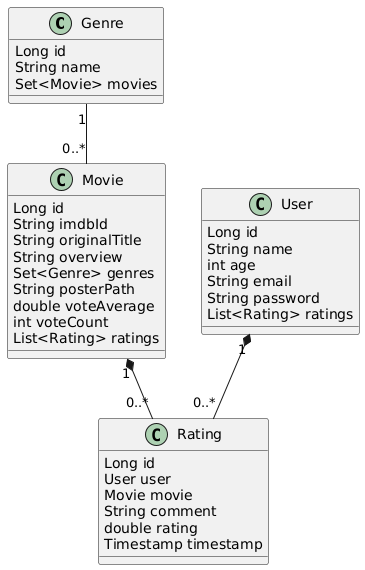

The diagram above was rendered by PlantUML. Its source (embedded in the PNG):
@startuml
class Genre {
        Long id
        String name
        Set<Movie> movies
    }

    class Movie {
        Long id
        String imdbId
        String originalTitle
        String overview
        Set<Genre> genres
        String posterPath
        double voteAverage
        int voteCount
        List<Rating> ratings
    }

    class Rating {
        Long id
        User user
        Movie movie
        String comment
        double rating
        Timestamp timestamp
    }

    class User {
        Long id
        String name
        int age
        String email
        String password
        List<Rating> ratings
    }

    Genre "1" -- "0..*" Movie
    Movie "1" *-- "0..*" Rating 
    User "1" *-- "0..*" Rating
@enduml